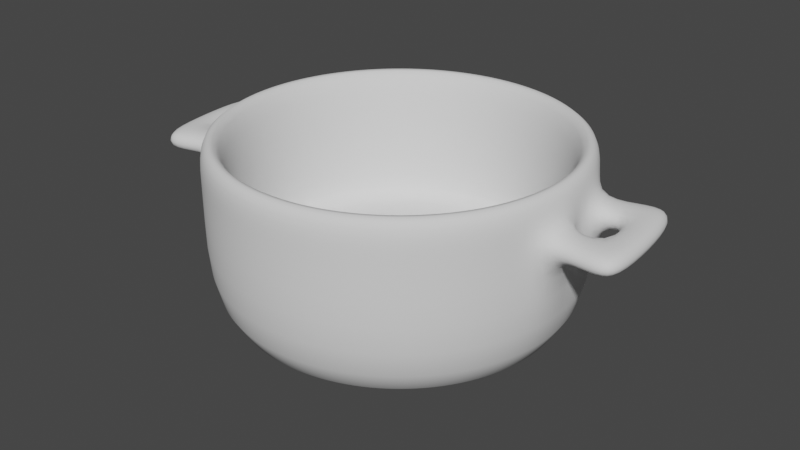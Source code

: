# Source: pot.blend  (saved by Blender 2.92.15; exported with 4.5.12 LTS)
import bpy
from mathutils import Matrix  # noqa: F401  (used for matrix-valued properties, if any)

bpy.ops.wm.read_factory_settings(use_empty=True)
scene = bpy.context.scene
scene.name = 'Scene'

# ---- collections
col_collection = bpy.data.collections.new('Collection'); scene.collection.children.link(col_collection)

# ---- world
world_world = bpy.data.worlds.new('World'); scene.world = world_world
world_world.use_nodes = True; world_world.node_tree.nodes.clear()
_N = world_world.node_tree.nodes; _L = world_world.node_tree.links
n0 = _N.new('ShaderNodeOutputWorld'); n0.name = 'World Output'; n0.location = (300, 300)
n1 = _N.new('ShaderNodeBackground'); n1.name = 'Background'; n1.location = (10, 300)
n1.inputs[0].default_value = (0.05088, 0.05088, 0.05088, 1.0)
_L.new(n1.outputs[0], n0.inputs[0])
n0.is_active_output = True
world_world.color = (0.05088, 0.05088, 0.05088)
world_world.use_sun_shadow = False
world_world.sun_shadow_jitter_overblur = 0.0

# ---- meshes
me_cylinder = bpy.data.meshes.new('Cylinder')
me_cylinder.from_pydata([(0.0, 1.0, -0.5391), (0.0, 1.0, 0.5391), (0.1951, 0.9808, -0.5391), (0.1951, 0.9808, 0.5391), (0.3827, 0.9239, -0.5391), (0.3827, 0.9239, 0.5391), (0.5556, 0.8315, -0.5391), (0.5556, 0.8315, 0.5391), (0.7071, 0.7071, -0.5391), (0.7071, 0.7071, 0.5391), (0.8315, 0.5556, -0.5391), (0.8315, 0.5556, 0.5391), (0.9239, 0.3827, -0.5391), (0.9239, 0.3827, 0.5391), (0.9808, 0.1951, -0.5391), (0.9808, 0.1951, 0.5391), (1.0, 7.55e-08, -0.5391), (1.0, 7.55e-08, 0.5391), (0.9808, -0.1951, -0.5391), (0.9808, -0.1951, 0.5391), (0.9239, -0.3827, -0.5391), (0.9239, -0.3827, 0.5391), (0.8315, -0.5556, -0.5391), (0.8315, -0.5556, 0.5391), (0.7071, -0.7071, -0.5391), (0.7071, -0.7071, 0.5391), (0.5556, -0.8315, -0.5391), (0.5556, -0.8315, 0.5391), (0.3827, -0.9239, -0.5391), (0.3827, -0.9239, 0.5391), (0.1951, -0.9808, -0.5391), (0.1951, -0.9808, 0.5391), (-3.258e-07, -1.0, -0.5391), (-3.258e-07, -1.0, 0.5391), (-0.1951, -0.9808, -0.5391), (-0.1951, -0.9808, 0.5391), (-0.3827, -0.9239, -0.5391), (-0.3827, -0.9239, 0.5391), (-0.5556, -0.8315, -0.5391), (-0.5556, -0.8315, 0.5391), (-0.7071, -0.7071, -0.5391), (-0.7071, -0.7071, 0.5391), (-0.8315, -0.5556, -0.5391), (-0.8315, -0.5556, 0.5391), (-0.9239, -0.3827, -0.5391), (-0.9239, -0.3827, 0.5391), (-0.9808, -0.1951, -0.5391), (-0.9808, -0.1951, 0.5391), (-1.0, 9.656e-07, -0.5391), (-1.0, 9.656e-07, 0.5391), (-0.9808, 0.1951, -0.5391), (-0.9808, 0.1951, 0.5391), (-0.9239, 0.3827, -0.5391), (-0.9239, 0.3827, 0.5391), (-0.8315, 0.5556, -0.5391), (-0.8315, 0.5556, 0.5391), (-0.7071, 0.7071, -0.5391), (-0.7071, 0.7071, 0.5391), (-0.5556, 0.8315, -0.5391), (-0.5556, 0.8315, 0.5391), (-0.3827, 0.9239, -0.5391), (-0.3827, 0.9239, 0.5391), (-0.1951, 0.9808, -0.5391), (-0.1951, 0.9808, 0.5391), (0.1677, 0.8432, 0.5391), (1.36e-08, 0.8598, 0.5391), (0.329, 0.7943, 0.5391), (0.4777, 0.7149, 0.5391), (0.6079, 0.6079, 0.5391), (0.7149, 0.4777, 0.5391), (0.7943, 0.329, 0.5391), (0.8432, 0.1677, 0.5391), (0.8598, 1.039e-07, 0.5391), (0.8432, -0.1677, 0.5391), (0.7943, -0.329, 0.5391), (0.7149, -0.4777, 0.5391), (0.6079, -0.6079, 0.5391), (0.4777, -0.7149, 0.5391), (0.329, -0.7943, 0.5391), (0.1677, -0.8432, 0.5391), (-2.665e-07, -0.8598, 0.5391), (-0.1677, -0.8432, 0.5391), (-0.329, -0.7943, 0.5391), (-0.4777, -0.7149, 0.5391), (-0.6079, -0.6079, 0.5391), (-0.7149, -0.4777, 0.5391), (-0.7943, -0.329, 0.5391), (-0.8432, -0.1677, 0.5391), (-0.8598, 8.692e-07, 0.5391), (-0.8432, 0.1677, 0.5391), (-0.7943, 0.329, 0.5391), (-0.7149, 0.4777, 0.5391), (-0.6079, 0.6079, 0.5391), (-0.4777, 0.7149, 0.5391), (-0.329, 0.7943, 0.5391), (-0.1677, 0.8432, 0.5391), (0.1677, 0.8432, -0.2163), (2.823e-08, 0.8598, -0.2163), (0.329, 0.7943, -0.2163), (0.4777, 0.7149, -0.2163), (0.6079, 0.6079, -0.2163), (0.7149, 0.4777, -0.2163), (0.7943, 0.329, -0.2163), (0.8432, 0.1677, -0.2163), (0.8598, 1.039e-07, -0.2163), (0.8432, -0.1677, -0.2163), (0.7943, -0.329, -0.2163), (0.7149, -0.4777, -0.2163), (0.6079, -0.6079, -0.2163), (0.4777, -0.7149, -0.2163), (0.329, -0.7943, -0.2163), (0.1677, -0.8432, -0.2163), (-2.519e-07, -0.8598, -0.2163), (-0.1677, -0.8432, -0.2163), (-0.329, -0.7943, -0.2163), (-0.4777, -0.7149, -0.2163), (-0.6079, -0.6079, -0.2163), (-0.7149, -0.4777, -0.2163), (-0.7943, -0.329, -0.2163), (-0.8432, -0.1677, -0.2163), (-0.8598, 8.692e-07, -0.2163), (-0.8432, 0.1677, -0.2163), (-0.7943, 0.329, -0.2163), (-0.7149, 0.4777, -0.2163), (-0.6079, 0.6079, -0.2163), (-0.4777, 0.7149, -0.2163), (-0.329, 0.7943, -0.2163), (-0.1677, 0.8432, -0.2163), (0.1677, 0.8432, -0.2563), (2.875e-08, 0.8598, -0.2563), (0.329, 0.7943, -0.2563), (0.4777, 0.7149, -0.2563), (0.6079, 0.6079, -0.2563), (0.7149, 0.4777, -0.2563), (0.7943, 0.329, -0.2563), (0.8432, 0.1677, -0.2563), (0.8598, 1.039e-07, -0.2563), (0.8432, -0.1677, -0.2563), (0.7943, -0.329, -0.2563), (0.7149, -0.4777, -0.2563), (0.6079, -0.6079, -0.2563), (0.4777, -0.7149, -0.2563), (0.329, -0.7943, -0.2563), (0.1677, -0.8432, -0.2563), (-2.514e-07, -0.8598, -0.2563), (-0.1677, -0.8432, -0.2563), (-0.329, -0.7943, -0.2563), (-0.4777, -0.7149, -0.2563), (-0.6079, -0.6079, -0.2563), (-0.7149, -0.4777, -0.2563), (-0.7943, -0.329, -0.2563), (-0.8432, -0.1677, -0.2563), (-0.8598, 8.692e-07, -0.2563), (-0.8432, 0.1677, -0.2563), (-0.7943, 0.329, -0.2563), (-0.7149, 0.4777, -0.2563), (-0.6079, 0.6079, -0.2563), (-0.4777, 0.7149, -0.2563), (-0.329, 0.7943, -0.2563), (-0.1677, 0.8432, -0.2563), (0.0, 1.0, 0.2225), (0.0, 1.0, 0.3423), (0.1951, 0.9808, 0.3423), (0.1951, 0.9808, 0.2225), (0.3827, 0.9239, 0.3423), (0.3827, 0.9239, 0.2225), (0.5556, 0.8315, 0.3423), (0.5556, 0.8315, 0.2225), (0.7071, 0.7071, 0.3423), (0.7071, 0.7071, 0.2225), (0.8315, 0.5556, 0.3423), (0.8315, 0.5556, 0.2225), (0.9239, 0.3827, 0.3423), (0.9239, 0.3827, 0.2225), (0.9808, 0.1951, 0.3423), (0.9808, 0.1951, 0.2225), (1.0, 7.55e-08, 0.3423), (1.0, 7.55e-08, 0.2225), (0.9808, -0.1951, 0.3423), (0.9808, -0.1951, 0.2225), (0.9239, -0.3827, 0.3423), (0.9239, -0.3827, 0.2225), (0.8315, -0.5556, 0.3423), (0.8315, -0.5556, 0.2225), (0.7071, -0.7071, 0.3423), (0.7071, -0.7071, 0.2225), (0.5556, -0.8315, 0.3423), (0.5556, -0.8315, 0.2225), (0.3827, -0.9239, 0.3423), (0.3827, -0.9239, 0.2225), (0.1951, -0.9808, 0.3423), (0.1951, -0.9808, 0.2225), (-3.258e-07, -1.0, 0.3423), (-3.258e-07, -1.0, 0.2225), (-0.1951, -0.9808, 0.3423), (-0.1951, -0.9808, 0.2225), (-0.3827, -0.9239, 0.3423), (-0.3827, -0.9239, 0.2225), (-0.5556, -0.8315, 0.3423), (-0.5556, -0.8315, 0.2225), (-0.7071, -0.7071, 0.3423), (-0.7071, -0.7071, 0.2225), (-0.8315, -0.5556, 0.3423), (-0.8315, -0.5556, 0.2225), (-0.9239, -0.3827, 0.3423), (-0.9239, -0.3827, 0.2225), (-0.9808, -0.1951, 0.3423), (-0.9808, -0.1951, 0.2225), (-1.0, 9.656e-07, 0.3423), (-1.0, 9.656e-07, 0.2225), (-0.9808, 0.1951, 0.3423), (-0.9808, 0.1951, 0.2225), (-0.9239, 0.3827, 0.3423), (-0.9239, 0.3827, 0.2225), (-0.8315, 0.5556, 0.3423), (-0.8315, 0.5556, 0.2225), (-0.7071, 0.7071, 0.3423), (-0.7071, 0.7071, 0.2225), (-0.5556, 0.8315, 0.3423), (-0.5556, 0.8315, 0.2225), (-0.3827, 0.9239, 0.3423), (-0.3827, 0.9239, 0.2225), (-0.1951, 0.9808, 0.3423), (-0.1951, 0.9808, 0.2225), (1.118, 0.4414, 0.3423), (1.118, 0.4414, 0.2225), (1.174, 0.2538, 0.3423), (1.174, 0.2538, 0.2225), (1.201, -0.01984, 0.3423), (1.201, -0.01984, 0.2225), (1.182, -0.2149, 0.3423), (1.182, -0.2149, 0.2225), (-1.118, -0.4414, 0.3423), (-1.118, -0.4414, 0.2225), (-1.174, -0.2538, 0.3423), (-1.174, -0.2538, 0.2225), (-1.201, 0.01984, 0.3423), (-1.201, 0.01984, 0.2225), (-1.182, 0.2149, 0.3423), (-1.182, 0.2149, 0.2225), (1.278, 0.4902, 0.3423), (1.278, 0.4902, 0.2225), (1.335, 0.3026, 0.3423), (1.335, 0.3026, 0.2225), (1.369, -0.0363, 0.3423), (1.369, -0.0363, 0.2225), (1.349, -0.2314, 0.3423), (1.349, -0.2314, 0.2225), (-1.278, -0.4902, 0.3423), (-1.278, -0.4902, 0.2225), (-1.335, -0.3026, 0.3423), (-1.335, -0.3026, 0.2225), (-1.369, 0.0363, 0.3423), (-1.369, 0.0363, 0.2225), (-1.349, 0.2314, 0.3423), (-1.349, 0.2314, 0.2225), (8.417e-08, 0.2746, -0.5391), (0.05358, 0.2693, -0.5391), (0.1051, 0.2537, -0.5391), (0.1526, 0.2283, -0.5391), (0.1942, 0.1942, -0.5391), (0.2283, 0.1526, -0.5391), (0.2537, 0.1051, -0.5391), (0.2693, 0.05358, -0.5391), (0.2746, 2.272e-07, -0.5391), (0.2693, -0.05358, -0.5391), (0.2537, -0.1051, -0.5391), (0.2283, -0.1526, -0.5391), (0.1942, -0.1942, -0.5391), (0.1526, -0.2283, -0.5391), (0.1051, -0.2537, -0.5391), (0.05358, -0.2693, -0.5391), (-5.314e-09, -0.2746, -0.5391), (-0.05358, -0.2693, -0.5391), (-0.1051, -0.2537, -0.5391), (-0.1526, -0.2283, -0.5391), (-0.1942, -0.1942, -0.5391), (-0.2283, -0.1526, -0.5391), (-0.2537, -0.1051, -0.5391), (-0.2693, -0.05358, -0.5391), (-0.2746, 4.716e-07, -0.5391), (-0.2693, 0.05358, -0.5391), (-0.2537, 0.1051, -0.5391), (-0.2283, 0.1526, -0.5391), (-0.1942, 0.1942, -0.5391), (-0.1526, 0.2283, -0.5391), (-0.1051, 0.2537, -0.5391), (-0.05358, 0.2693, -0.5391)], [], [(161, 1, 3, 162), (162, 3, 5, 164), (164, 5, 7, 166), (166, 7, 9, 168), (168, 9, 11, 170), (170, 11, 13, 172), (172, 13, 15, 174), (174, 15, 17, 176), (176, 17, 19, 178), (178, 19, 21, 180), (180, 21, 23, 182), (182, 23, 25, 184), (184, 25, 27, 186), (186, 27, 29, 188), (188, 29, 31, 190), (190, 31, 33, 192), (192, 33, 35, 194), (194, 35, 37, 196), (196, 37, 39, 198), (198, 39, 41, 200), (200, 41, 43, 202), (202, 43, 45, 204), (204, 45, 47, 206), (206, 47, 49, 208), (208, 49, 51, 210), (210, 51, 53, 212), (212, 53, 55, 214), (214, 55, 57, 216), (216, 57, 59, 218), (218, 59, 61, 220), (57, 55, 91, 92), (220, 61, 63, 222), (222, 63, 1, 161), (2, 4, 258, 257), (79, 78, 110, 111), (13, 11, 69, 70), (31, 29, 78, 79), (49, 47, 87, 88), (5, 3, 64, 66), (23, 21, 74, 75), (41, 39, 83, 84), (59, 57, 92, 93), (15, 13, 70, 71), (33, 31, 79, 80), (51, 49, 88, 89), (7, 5, 66, 67), (25, 23, 75, 76), (43, 41, 84, 85), (61, 59, 93, 94), (17, 15, 71, 72), (35, 33, 80, 81), (53, 51, 89, 90), (9, 7, 67, 68), (27, 25, 76, 77), (45, 43, 85, 86), (63, 61, 94, 95), (19, 17, 72, 73), (37, 35, 81, 82), (55, 53, 90, 91), (11, 9, 68, 69), (29, 27, 77, 78), (47, 45, 86, 87), (3, 1, 65, 64), (1, 63, 95, 65), (21, 19, 73, 74), (39, 37, 82, 83), (114, 113, 145, 146), (66, 64, 96, 98), (93, 92, 124, 125), (80, 79, 111, 112), (67, 66, 98, 99), (94, 93, 125, 126), (81, 80, 112, 113), (68, 67, 99, 100), (95, 94, 126, 127), (82, 81, 113, 114), (69, 68, 100, 101), (65, 95, 127, 97), (83, 82, 114, 115), (70, 69, 101, 102), (84, 83, 115, 116), (71, 70, 102, 103), (85, 84, 116, 117), (72, 71, 103, 104), (86, 85, 117, 118), (73, 72, 104, 105), (87, 86, 118, 119), (74, 73, 105, 106), (88, 87, 119, 120), (75, 74, 106, 107), (89, 88, 120, 121), (76, 75, 107, 108), (90, 89, 121, 122), (77, 76, 108, 109), (91, 90, 122, 123), (78, 77, 109, 110), (64, 65, 97, 96), (92, 91, 123, 124), (128, 129, 159, 158, 157, 156, 155, 154, 153, 152, 151, 150, 149, 148, 147, 146, 145, 144, 143, 142, 141, 140, 139, 138, 137, 136, 135, 134, 133, 132, 131, 130), (101, 100, 132, 133), (97, 127, 159, 129), (115, 114, 146, 147), (102, 101, 133, 134), (116, 115, 147, 148), (103, 102, 134, 135), (117, 116, 148, 149), (104, 103, 135, 136), (118, 117, 149, 150), (105, 104, 136, 137), (119, 118, 150, 151), (106, 105, 137, 138), (120, 119, 151, 152), (107, 106, 138, 139), (121, 120, 152, 153), (108, 107, 139, 140), (122, 121, 153, 154), (109, 108, 140, 141), (123, 122, 154, 155), (110, 109, 141, 142), (96, 97, 129, 128), (124, 123, 155, 156), (111, 110, 142, 143), (98, 96, 128, 130), (125, 124, 156, 157), (112, 111, 143, 144), (99, 98, 130, 131), (126, 125, 157, 158), (113, 112, 144, 145), (100, 99, 131, 132), (127, 126, 158, 159), (62, 223, 160, 0), (223, 222, 161, 160), (60, 221, 223, 62), (221, 220, 222, 223), (58, 219, 221, 60), (219, 218, 220, 221), (56, 217, 219, 58), (217, 216, 218, 219), (54, 215, 217, 56), (215, 214, 216, 217), (52, 213, 215, 54), (213, 212, 214, 215), (50, 211, 213, 52), (211, 210, 212, 213), (48, 209, 211, 50), (176, 178, 230, 228), (46, 207, 209, 48), (207, 206, 208, 209), (44, 205, 207, 46), (210, 211, 239, 238), (42, 203, 205, 44), (203, 202, 204, 205), (40, 201, 203, 42), (201, 200, 202, 203), (38, 199, 201, 40), (199, 198, 200, 201), (36, 197, 199, 38), (197, 196, 198, 199), (34, 195, 197, 36), (195, 194, 196, 197), (32, 193, 195, 34), (193, 192, 194, 195), (30, 191, 193, 32), (191, 190, 192, 193), (28, 189, 191, 30), (189, 188, 190, 191), (26, 187, 189, 28), (187, 186, 188, 189), (24, 185, 187, 26), (185, 184, 186, 187), (22, 183, 185, 24), (183, 182, 184, 185), (20, 181, 183, 22), (181, 180, 182, 183), (18, 179, 181, 20), (179, 178, 180, 181), (16, 177, 179, 18), (179, 177, 229, 231), (14, 175, 177, 16), (175, 174, 176, 177), (12, 173, 175, 14), (173, 172, 224, 225), (10, 171, 173, 12), (171, 170, 172, 173), (8, 169, 171, 10), (169, 168, 170, 171), (6, 167, 169, 8), (167, 166, 168, 169), (4, 165, 167, 6), (165, 164, 166, 167), (2, 163, 165, 4), (163, 162, 164, 165), (0, 160, 163, 2), (160, 161, 162, 163), (235, 251, 253, 237), (231, 229, 245, 247), (233, 232, 248, 249), (232, 234, 250, 248), (174, 175, 227, 226), (205, 204, 232, 233), (207, 205, 233, 235), (204, 206, 234, 232), (177, 176, 228, 229), (206, 207, 235, 234), (175, 173, 225, 227), (172, 174, 226, 224), (211, 209, 237, 239), (178, 179, 231, 230), (209, 208, 236, 237), (208, 210, 238, 236), (253, 252, 254, 255), (249, 248, 250, 251), (245, 244, 246, 247), (241, 240, 242, 243), (228, 230, 246, 244), (251, 250, 252, 253), (227, 225, 241, 243), (238, 239, 255, 254), (225, 224, 240, 241), (224, 226, 242, 240), (239, 237, 253, 255), (244, 242, 226, 228), (236, 238, 254, 252), (227, 229, 228, 226), (235, 233, 249, 251), (230, 231, 247, 246), (250, 234, 236, 252), (235, 237, 236, 234), (243, 242, 244, 245), (229, 227, 243, 245), (256, 257, 258, 259, 260, 261, 262, 263, 264, 265, 266, 267, 268, 269, 270, 271, 272, 273, 274, 275, 276, 277, 278, 279, 280, 281, 282, 283, 284, 285, 286, 287), (20, 22, 267, 266), (38, 40, 276, 275), (56, 58, 285, 284), (12, 14, 263, 262), (30, 32, 272, 271), (48, 50, 281, 280), (4, 6, 259, 258), (22, 24, 268, 267), (40, 42, 277, 276), (58, 60, 286, 285), (14, 16, 264, 263), (32, 34, 273, 272), (50, 52, 282, 281), (6, 8, 260, 259), (24, 26, 269, 268), (42, 44, 278, 277), (60, 62, 287, 286), (16, 18, 265, 264), (34, 36, 274, 273), (52, 54, 283, 282), (8, 10, 261, 260), (26, 28, 270, 269), (44, 46, 279, 278), (0, 2, 257, 256), (62, 0, 256, 287), (18, 20, 266, 265), (36, 38, 275, 274), (54, 56, 284, 283), (10, 12, 262, 261), (28, 30, 271, 270), (46, 48, 280, 279)])
me_cylinder.polygons.foreach_set('use_smooth', [True] * 262)
_uv = me_cylinder.uv_layers.new(name='UVMap')
_uv.uv.foreach_set('vector', [1.0, 0.9087, 1.0, 1.0, 0.9688, 1.0, 0.9688, 0.9087, 0.9688, 0.9087, 0.9688, 1.0, 0.9375, 1.0, 0.9375, 0.9087, 0.9375, 0.9087, 0.9375, 1.0, 0.9062, 1.0, 0.9062, 0.9087, 0.9062, 0.9087, 0.9062, 1.0, 0.875, 1.0, 0.875, 0.9087, 0.875, 0.9087, 0.875, 1.0, 0.8438, 1.0, 0.8438, 0.9087, 0.8438, 0.9087, 0.8438, 1.0, 0.8125, 1.0, 0.8125, 0.9087, 0.8125, 0.9087, 0.8125, 1.0, 0.7812, 1.0, 0.7812, 0.9087, 0.7812, 0.9087, 0.7812, 1.0, 0.75, 1.0, 0.75, 0.9087, 0.75, 0.9087, 0.75, 1.0, 0.7188, 1.0, 0.7188, 0.9087, 0.7188, 0.9087, 0.7188, 1.0, 0.6875, 1.0, 0.6875, 0.9087, 0.6875, 0.9087, 0.6875, 1.0, 0.6562, 1.0, 0.6562, 0.9087, 0.6562, 0.9087, 0.6562, 1.0, 0.625, 1.0, 0.625, 0.9087, 0.625, 0.9087, 0.625, 1.0, 0.5938, 1.0, 0.5938, 0.9087, 0.5938, 0.9087, 0.5938, 1.0, 0.5625, 1.0, 0.5625, 0.9087, 0.5625, 0.9087, 0.5625, 1.0, 0.5312, 1.0, 0.5312, 0.9087, 0.5312, 0.9087, 0.5312, 1.0, 0.5, 1.0, 0.5, 0.9087, 0.5, 0.9087, 0.5, 1.0, 0.4688, 1.0, 0.4688, 0.9087, 0.4688, 0.9087, 0.4688, 1.0, 0.4375, 1.0, 0.4375, 0.9087, 0.4375, 0.9087, 0.4375, 1.0, 0.4062, 1.0, 0.4062, 0.9087, 0.4062, 0.9087, 0.4062, 1.0, 0.375, 1.0, 0.375, 0.9087, 0.375, 0.9087, 0.375, 1.0, 0.3438, 1.0, 0.3438, 0.9087, 0.3438, 0.9087, 0.3438, 1.0, 0.3125, 1.0, 0.3125, 0.9087, 0.3125, 0.9087, 0.3125, 1.0, 0.2812, 1.0, 0.2812, 0.9087, 0.2812, 0.9087, 0.2812, 1.0, 0.25, 1.0, 0.25, 0.9087, 0.25, 0.9087, 0.25, 1.0, 0.2188, 1.0, 0.2188, 0.9087, 0.2188, 0.9087, 0.2188, 1.0, 0.1875, 1.0, 0.1875, 0.9087, 0.1875, 0.9087, 0.1875, 1.0, 0.1562, 1.0, 0.1562, 0.9087, 0.1562, 0.9087, 0.1562, 1.0, 0.125, 1.0, 0.125, 0.9087, 0.125, 0.9087, 0.125, 1.0, 0.09375, 1.0, 0.09375, 0.9087, 0.09375, 0.9087, 0.09375, 1.0, 0.0625, 1.0, 0.0625, 0.9087, 0.125, 1.0, 0.1562, 1.0, 0.1562, 1.0, 0.125, 1.0, 0.0625, 0.9087, 0.0625, 1.0, 0.03125, 1.0, 0.03125, 0.9087, 0.03125, 0.9087, 0.03125, 1.0, 0.0, 1.0, 0.0, 0.9087, 0.9688, 0.5, 0.9375, 0.5, 0.9375, 0.5, 0.9688, 0.5, 0.5312, 1.0, 0.5625, 1.0, 0.5625, 1.0, 0.5312, 1.0, 0.8125, 1.0, 0.8438, 1.0, 0.8438, 1.0, 0.8125, 1.0, 0.5312, 1.0, 0.5625, 1.0, 0.5625, 1.0, 0.5312, 1.0, 0.25, 1.0, 0.2812, 1.0, 0.2812, 1.0, 0.25, 1.0, 0.9375, 1.0, 0.9688, 1.0, 0.9688, 1.0, 0.9375, 1.0, 0.6562, 1.0, 0.6875, 1.0, 0.6875, 1.0, 0.6562, 1.0, 0.375, 1.0, 0.4062, 1.0, 0.4062, 1.0, 0.375, 1.0, 0.09375, 1.0, 0.125, 1.0, 0.125, 1.0, 0.09375, 1.0, 0.7812, 1.0, 0.8125, 1.0, 0.8125, 1.0, 0.7812, 1.0, 0.5, 1.0, 0.5312, 1.0, 0.5312, 1.0, 0.5, 1.0, 0.2188, 1.0, 0.25, 1.0, 0.25, 1.0, 0.2188, 1.0, 0.9062, 1.0, 0.9375, 1.0, 0.9375, 1.0, 0.9062, 1.0, 0.625, 1.0, 0.6562, 1.0, 0.6562, 1.0, 0.625, 1.0, 0.3438, 1.0, 0.375, 1.0, 0.375, 1.0, 0.3438, 1.0, 0.0625, 1.0, 0.09375, 1.0, 0.09375, 1.0, 0.0625, 1.0, 0.75, 1.0, 0.7812, 1.0, 0.7812, 1.0, 0.75, 1.0, 0.4688, 1.0, 0.5, 1.0, 0.5, 1.0, 0.4688, 1.0, 0.1875, 1.0, 0.2188, 1.0, 0.2188, 1.0, 0.1875, 1.0, 0.875, 1.0, 0.9062, 1.0, 0.9062, 1.0, 0.875, 1.0, 0.5938, 1.0, 0.625, 1.0, 0.625, 1.0, 0.5938, 1.0, 0.3125, 1.0, 0.3438, 1.0, 0.3438, 1.0, 0.3125, 1.0, 0.03125, 1.0, 0.0625, 1.0, 0.0625, 1.0, 0.03125, 1.0, 0.7188, 1.0, 0.75, 1.0, 0.75, 1.0, 0.7188, 1.0, 0.4375, 1.0, 0.4688, 1.0, 0.4688, 1.0, 0.4375, 1.0, 0.1562, 1.0, 0.1875, 1.0, 0.1875, 1.0, 0.1562, 1.0, 0.8438, 1.0, 0.875, 1.0, 0.875, 1.0, 0.8438, 1.0, 0.5625, 1.0, 0.5938, 1.0, 0.5938, 1.0, 0.5625, 1.0, 0.2812, 1.0, 0.3125, 1.0, 0.3125, 1.0, 0.2812, 1.0, 0.9688, 1.0, 1.0, 1.0, 1.0, 1.0, 0.9688, 1.0, 0.0, 1.0, 0.03125, 1.0, 0.03125, 1.0, 0.0, 1.0, 0.6875, 1.0, 0.7188, 1.0, 0.7188, 1.0, 0.6875, 1.0, 0.4062, 1.0, 0.4375, 1.0, 0.4375, 1.0, 0.4062, 1.0, 0.4375, 1.0, 0.4688, 1.0, 0.4688, 1.0, 0.4375, 1.0, 0.9375, 1.0, 0.9688, 1.0, 0.9688, 1.0, 0.9375, 1.0, 0.09375, 1.0, 0.125, 1.0, 0.125, 1.0, 0.09375, 1.0, 0.5, 1.0, 0.5312, 1.0, 0.5312, 1.0, 0.5, 1.0, 0.9062, 1.0, 0.9375, 1.0, 0.9375, 1.0, 0.9062, 1.0, 0.0625, 1.0, 0.09375, 1.0, 0.09375, 1.0, 0.0625, 1.0, 0.4688, 1.0, 0.5, 1.0, 0.5, 1.0, 0.4688, 1.0, 0.875, 1.0, 0.9062, 1.0, 0.9062, 1.0, 0.875, 1.0, 0.03125, 1.0, 0.0625, 1.0, 0.0625, 1.0, 0.03125, 1.0, 0.4375, 1.0, 0.4688, 1.0, 0.4688, 1.0, 0.4375, 1.0, 0.8438, 1.0, 0.875, 1.0, 0.875, 1.0, 0.8438, 1.0, 0.0, 1.0, 0.03125, 1.0, 0.03125, 1.0, 0.0, 1.0, 0.4062, 1.0, 0.4375, 1.0, 0.4375, 1.0, 0.4062, 1.0, 0.8125, 1.0, 0.8438, 1.0, 0.8438, 1.0, 0.8125, 1.0, 0.375, 1.0, 0.4062, 1.0, 0.4062, 1.0, 0.375, 1.0, 0.7812, 1.0, 0.8125, 1.0, 0.8125, 1.0, 0.7812, 1.0, 0.3438, 1.0, 0.375, 1.0, 0.375, 1.0, 0.3438, 1.0, 0.75, 1.0, 0.7812, 1.0, 0.7812, 1.0, 0.75, 1.0, 0.3125, 1.0, 0.3438, 1.0, 0.3438, 1.0, 0.3125, 1.0, 0.7188, 1.0, 0.75, 1.0, 0.75, 1.0, 0.7188, 1.0, 0.2812, 1.0, 0.3125, 1.0, 0.3125, 1.0, 0.2812, 1.0, 0.6875, 1.0, 0.7188, 1.0, 0.7188, 1.0, 0.6875, 1.0, 0.25, 1.0, 0.2812, 1.0, 0.2812, 1.0, 0.25, 1.0, 0.6562, 1.0, 0.6875, 1.0, 0.6875, 1.0, 0.6562, 1.0, 0.2188, 1.0, 0.25, 1.0, 0.25, 1.0, 0.2188, 1.0, 0.625, 1.0, 0.6562, 1.0, 0.6562, 1.0, 0.625, 1.0, 0.1875, 1.0, 0.2188, 1.0, 0.2188, 1.0, 0.1875, 1.0, 0.5938, 1.0, 0.625, 1.0, 0.625, 1.0, 0.5938, 1.0, 0.1562, 1.0, 0.1875, 1.0, 0.1875, 1.0, 0.1562, 1.0, 0.5625, 1.0, 0.5938, 1.0, 0.5938, 1.0, 0.5625, 1.0, 0.9688, 1.0, 1.0, 1.0, 1.0, 1.0, 0.9688, 1.0, 0.125, 1.0, 0.1562, 1.0, 0.1562, 1.0, 0.125, 1.0, 0.2968, 0.4854, 0.25, 0.49, 0.2032, 0.4854, 0.1582, 0.4717, 0.1167, 0.4496, 0.08029, 0.4197, 0.05045, 0.3833, 0.02827, 0.3418, 0.01461, 0.2968, 0.01, 0.25, 0.01461, 0.2032, 0.02827, 0.1582, 0.05045, 0.1167, 0.08029, 0.08029, 0.1167, 0.05045, 0.1582, 0.02827, 0.2032, 0.01461, 0.25, 0.01, 0.2968, 0.01461, 0.3418, 0.02827, 0.3833, 0.05045, 0.4197, 0.08029, 0.4496, 0.1167, 0.4717, 0.1582, 0.4854, 0.2032, 0.49, 0.25, 0.4854, 0.2968, 0.4717, 0.3418, 0.4496, 0.3833, 0.4197, 0.4197, 0.3833, 0.4496, 0.3418, 0.4717, 0.8438, 1.0, 0.875, 1.0, 0.875, 1.0, 0.8438, 1.0, 0.0, 1.0, 0.03125, 1.0, 0.03125, 1.0, 0.0, 1.0, 0.4062, 1.0, 0.4375, 1.0, 0.4375, 1.0, 0.4062, 1.0, 0.8125, 1.0, 0.8438, 1.0, 0.8438, 1.0, 0.8125, 1.0, 0.375, 1.0, 0.4062, 1.0, 0.4062, 1.0, 0.375, 1.0, 0.7812, 1.0, 0.8125, 1.0, 0.8125, 1.0, 0.7812, 1.0, 0.3438, 1.0, 0.375, 1.0, 0.375, 1.0, 0.3438, 1.0, 0.75, 1.0, 0.7812, 1.0, 0.7812, 1.0, 0.75, 1.0, 0.3125, 1.0, 0.3438, 1.0, 0.3438, 1.0, 0.3125, 1.0, 0.7188, 1.0, 0.75, 1.0, 0.75, 1.0, 0.7188, 1.0, 0.2812, 1.0, 0.3125, 1.0, 0.3125, 1.0, 0.2812, 1.0, 0.6875, 1.0, 0.7188, 1.0, 0.7188, 1.0, 0.6875, 1.0, 0.25, 1.0, 0.2812, 1.0, 0.2812, 1.0, 0.25, 1.0, 0.6562, 1.0, 0.6875, 1.0, 0.6875, 1.0, 0.6562, 1.0, 0.2188, 1.0, 0.25, 1.0, 0.25, 1.0, 0.2188, 1.0, 0.625, 1.0, 0.6562, 1.0, 0.6562, 1.0, 0.625, 1.0, 0.1875, 1.0, 0.2188, 1.0, 0.2188, 1.0, 0.1875, 1.0, 0.5938, 1.0, 0.625, 1.0, 0.625, 1.0, 0.5938, 1.0, 0.1562, 1.0, 0.1875, 1.0, 0.1875, 1.0, 0.1562, 1.0, 0.5625, 1.0, 0.5938, 1.0, 0.5938, 1.0, 0.5625, 1.0, 0.9688, 1.0, 1.0, 1.0, 1.0, 1.0, 0.9688, 1.0, 0.125, 1.0, 0.1562, 1.0, 0.1562, 1.0, 0.125, 1.0, 0.5312, 1.0, 0.5625, 1.0, 0.5625, 1.0, 0.5312, 1.0, 0.9375, 1.0, 0.9688, 1.0, 0.9688, 1.0, 0.9375, 1.0, 0.09375, 1.0, 0.125, 1.0, 0.125, 1.0, 0.09375, 1.0, 0.5, 1.0, 0.5312, 1.0, 0.5312, 1.0, 0.5, 1.0, 0.9062, 1.0, 0.9375, 1.0, 0.9375, 1.0, 0.9062, 1.0, 0.0625, 1.0, 0.09375, 1.0, 0.09375, 1.0, 0.0625, 1.0, 0.4688, 1.0, 0.5, 1.0, 0.5, 1.0, 0.4688, 1.0, 0.875, 1.0, 0.9062, 1.0, 0.9062, 1.0, 0.875, 1.0, 0.03125, 1.0, 0.0625, 1.0, 0.0625, 1.0, 0.03125, 1.0, 0.03125, 0.5, 0.03125, 0.7421, 0.0, 0.7421, 0.0, 0.5, 0.03125, 0.7421, 0.03125, 0.9087, 0.0, 0.9087, 0.0, 0.7421, 0.0625, 0.5, 0.0625, 0.7421, 0.03125, 0.7421, 0.03125, 0.5, 0.0625, 0.7421, 0.0625, 0.9087, 0.03125, 0.9087, 0.03125, 0.7421, 0.09375, 0.5, 0.09375, 0.7421, 0.0625, 0.7421, 0.0625, 0.5, 0.09375, 0.7421, 0.09375, 0.9087, 0.0625, 0.9087, 0.0625, 0.7421, 0.125, 0.5, 0.125, 0.7421, 0.09375, 0.7421, 0.09375, 0.5, 0.125, 0.7421, 0.125, 0.9087, 0.09375, 0.9087, 0.09375, 0.7421, 0.1562, 0.5, 0.1562, 0.7421, 0.125, 0.7421, 0.125, 0.5, 0.1562, 0.7421, 0.1562, 0.9087, 0.125, 0.9087, 0.125, 0.7421, 0.1875, 0.5, 0.1875, 0.7421, 0.1562, 0.7421, 0.1562, 0.5, 0.1875, 0.7421, 0.1875, 0.9087, 0.1562, 0.9087, 0.1562, 0.7421, 0.2188, 0.5, 0.2188, 0.7421, 0.1875, 0.7421, 0.1875, 0.5, 0.2188, 0.7421, 0.2188, 0.9087, 0.1875, 0.9087, 0.1875, 0.7421, 0.25, 0.5, 0.25, 0.7421, 0.2188, 0.7421, 0.2188, 0.5, 0.75, 0.9087, 0.7188, 0.9087, 0.7188, 0.9087, 0.75, 0.9087, 0.2812, 0.5, 0.2812, 0.7421, 0.25, 0.7421, 0.25, 0.5, 0.2812, 0.7421, 0.2812, 0.9087, 0.25, 0.9087, 0.25, 0.7421, 0.3125, 0.5, 0.3125, 0.7421, 0.2812, 0.7421, 0.2812, 0.5, 0.2188, 0.9087, 0.2188, 0.7421, 0.2188, 0.7421, 0.2188, 0.9087, 0.3438, 0.5, 0.3438, 0.7421, 0.3125, 0.7421, 0.3125, 0.5, 0.3438, 0.7421, 0.3438, 0.9087, 0.3125, 0.9087, 0.3125, 0.7421, 0.375, 0.5, 0.375, 0.7421, 0.3438, 0.7421, 0.3438, 0.5, 0.375, 0.7421, 0.375, 0.9087, 0.3438, 0.9087, 0.3438, 0.7421, 0.4062, 0.5, 0.4062, 0.7421, 0.375, 0.7421, 0.375, 0.5, 0.4062, 0.7421, 0.4062, 0.9087, 0.375, 0.9087, 0.375, 0.7421, 0.4375, 0.5, 0.4375, 0.7421, 0.4062, 0.7421, 0.4062, 0.5, 0.4375, 0.7421, 0.4375, 0.9087, 0.4062, 0.9087, 0.4062, 0.7421, 0.4688, 0.5, 0.4688, 0.7421, 0.4375, 0.7421, 0.4375, 0.5, 0.4688, 0.7421, 0.4688, 0.9087, 0.4375, 0.9087, 0.4375, 0.7421, 0.5, 0.5, 0.5, 0.7421, 0.4688, 0.7421, 0.4688, 0.5, 0.5, 0.7421, 0.5, 0.9087, 0.4688, 0.9087, 0.4688, 0.7421, 0.5312, 0.5, 0.5312, 0.7421, 0.5, 0.7421, 0.5, 0.5, 0.5312, 0.7421, 0.5312, 0.9087, 0.5, 0.9087, 0.5, 0.7421, 0.5625, 0.5, 0.5625, 0.7421, 0.5312, 0.7421, 0.5312, 0.5, 0.5625, 0.7421, 0.5625, 0.9087, 0.5312, 0.9087, 0.5312, 0.7421, 0.5938, 0.5, 0.5938, 0.7421, 0.5625, 0.7421, 0.5625, 0.5, 0.5938, 0.7421, 0.5938, 0.9087, 0.5625, 0.9087, 0.5625, 0.7421, 0.625, 0.5, 0.625, 0.7421, 0.5938, 0.7421, 0.5938, 0.5, 0.625, 0.7421, 0.625, 0.9087, 0.5938, 0.9087, 0.5938, 0.7421, 0.6562, 0.5, 0.6562, 0.7421, 0.625, 0.7421, 0.625, 0.5, 0.6562, 0.7421, 0.6562, 0.9087, 0.625, 0.9087, 0.625, 0.7421, 0.6875, 0.5, 0.6875, 0.7421, 0.6562, 0.7421, 0.6562, 0.5, 0.6875, 0.7421, 0.6875, 0.9087, 0.6562, 0.9087, 0.6562, 0.7421, 0.7188, 0.5, 0.7188, 0.7421, 0.6875, 0.7421, 0.6875, 0.5, 0.7188, 0.7421, 0.7188, 0.9087, 0.6875, 0.9087, 0.6875, 0.7421, 0.75, 0.5, 0.75, 0.7421, 0.7188, 0.7421, 0.7188, 0.5, 0.7188, 0.7421, 0.75, 0.7421, 0.75, 0.7421, 0.7188, 0.7421, 0.7812, 0.5, 0.7812, 0.7421, 0.75, 0.7421, 0.75, 0.5, 0.7812, 0.7421, 0.7812, 0.9087, 0.75, 0.9087, 0.75, 0.7421, 0.8125, 0.5, 0.8125, 0.7421, 0.7812, 0.7421, 0.7812, 0.5, 0.8125, 0.7421, 0.8125, 0.9087, 0.8125, 0.9087, 0.8125, 0.7421, 0.8438, 0.5, 0.8438, 0.7421, 0.8125, 0.7421, 0.8125, 0.5, 0.8438, 0.7421, 0.8438, 0.9087, 0.8125, 0.9087, 0.8125, 0.7421, 0.875, 0.5, 0.875, 0.7421, 0.8438, 0.7421, 0.8438, 0.5, 0.875, 0.7421, 0.875, 0.9087, 0.8438, 0.9087, 0.8438, 0.7421, 0.9062, 0.5, 0.9062, 0.7421, 0.875, 0.7421, 0.875, 0.5, 0.9062, 0.7421, 0.9062, 0.9087, 0.875, 0.9087, 0.875, 0.7421, 0.9375, 0.5, 0.9375, 0.7421, 0.9062, 0.7421, 0.9062, 0.5, 0.9375, 0.7421, 0.9375, 0.9087, 0.9062, 0.9087, 0.9062, 0.7421, 0.9688, 0.5, 0.9688, 0.7421, 0.9375, 0.7421, 0.9375, 0.5, 0.9688, 0.7421, 0.9688, 0.9087, 0.9375, 0.9087, 0.9375, 0.7421, 1.0, 0.5, 1.0, 0.7421, 0.9688, 0.7421, 0.9688, 0.5, 1.0, 0.7421, 1.0, 0.9087, 0.9688, 0.9087, 0.9688, 0.7421, 0.2812, 0.7421, 0.2812, 0.7421, 0.25, 0.7421, 0.25, 0.7421, 0.7188, 0.7421, 0.75, 0.7421, 0.75, 0.7421, 0.7188, 0.7421, 0.3125, 0.7421, 0.3125, 0.9087, 0.3125, 0.9087, 0.3125, 0.7421, 0.3125, 0.9087, 0.2812, 0.9087, 0.2812, 0.9087, 0.3125, 0.9087, 0.7812, 0.9087, 0.7812, 0.7421, 0.7812, 0.7421, 0.7812, 0.9087, 0.3125, 0.7421, 0.3125, 0.9087, 0.3125, 0.9087, 0.3125, 0.7421, 0.2812, 0.7421, 0.3125, 0.7421, 0.3125, 0.7421, 0.2812, 0.7421, 0.3125, 0.9087, 0.2812, 0.9087, 0.2812, 0.9087, 0.3125, 0.9087, 0.75, 0.7421, 0.75, 0.9087, 0.75, 0.9087, 0.75, 0.7421, 0.2812, 0.9087, 0.2812, 0.7421, 0.2812, 0.7421, 0.2812, 0.9087, 0.7812, 0.7421, 0.8125, 0.7421, 0.8125, 0.7421, 0.7812, 0.7421, 0.8125, 0.9087, 0.7812, 0.9087, 0.7812, 0.9087, 0.8125, 0.9087, 0.2188, 0.7421, 0.25, 0.7421, 0.25, 0.7421, 0.2188, 0.7421, 0.7188, 0.9087, 0.7188, 0.7421, 0.7188, 0.7421, 0.7188, 0.9087, 0.25, 0.7421, 0.25, 0.9087, 0.25, 0.9087, 0.25, 0.7421, 0.25, 0.9087, 0.2188, 0.9087, 0.2188, 0.9087, 0.25, 0.9087, 0.25, 0.7421, 0.25, 0.9087, 0.2188, 0.9087, 0.2188, 0.7421, 0.3125, 0.7421, 0.3125, 0.9087, 0.2812, 0.9087, 0.2812, 0.7421, 0.75, 0.7421, 0.75, 0.9087, 0.7188, 0.9087, 0.7188, 0.7421, 0.8125, 0.7421, 0.8125, 0.9087, 0.7812, 0.9087, 0.7812, 0.7421, 0.75, 0.9087, 0.7188, 0.9087, 0.7188, 0.9087, 0.75, 0.9087, 0.2812, 0.7421, 0.2812, 0.9087, 0.25, 0.9087, 0.25, 0.7421, 0.7812, 0.7421, 0.8125, 0.7421, 0.8125, 0.7421, 0.7812, 0.7421, 0.2188, 0.9087, 0.2188, 0.7421, 0.2188, 0.7421, 0.2188, 0.9087, 0.8125, 0.7421, 0.8125, 0.9087, 0.8125, 0.9087, 0.8125, 0.7421, 0.8125, 0.9087, 0.7812, 0.9087, 0.7812, 0.9087, 0.8125, 0.9087, 0.2188, 0.7421, 0.25, 0.7421, 0.25, 0.7421, 0.2188, 0.7421, 0.75, 0.9087, 0.7812, 0.9087, 0.7812, 0.9087, 0.75, 0.9087, 0.25, 0.9087, 0.2188, 0.9087, 0.2188, 0.9087, 0.25, 0.9087, 0.7812, 0.7421, 0.75, 0.7421, 0.75, 0.9087, 0.7812, 0.9087, 0.2812, 0.7421, 0.3125, 0.7421, 0.3125, 0.7421, 0.2812, 0.7421, 0.7188, 0.9087, 0.7188, 0.7421, 0.7188, 0.7421, 0.7188, 0.9087, 0.2812, 0.9087, 0.2812, 0.9087, 0.25, 0.9087, 0.25, 0.9087, 0.2812, 0.7421, 0.25, 0.7421, 0.25, 0.9087, 0.2812, 0.9087, 0.7812, 0.7421, 0.7812, 0.9087, 0.75, 0.9087, 0.75, 0.7421, 0.75, 0.7421, 0.7812, 0.7421, 0.7812, 0.7421, 0.75, 0.7421, 0.75, 0.49, 0.7968, 0.4854, 0.8418, 0.4717, 0.8833, 0.4496, 0.9197, 0.4197, 0.9496, 0.3833, 0.9717, 0.3418, 0.9854, 0.2968, 0.99, 0.25, 0.9854, 0.2032, 0.9717, 0.1582, 0.9496, 0.1167, 0.9197, 0.08029, 0.8833, 0.05045, 0.8418, 0.02827, 0.7968, 0.01461, 0.75, 0.01, 0.7032, 0.01461, 0.6582, 0.02827, 0.6167, 0.05045, 0.5803, 0.08029, 0.5504, 0.1167, 0.5283, 0.1582, 0.5146, 0.2032, 0.51, 0.25, 0.5146, 0.2968, 0.5283, 0.3418, 0.5504, 0.3833, 0.5803, 0.4197, 0.6167, 0.4496, 0.6582, 0.4717, 0.7032, 0.4854, 0.6875, 0.5, 0.6562, 0.5, 0.6562, 0.5, 0.6875, 0.5, 0.4062, 0.5, 0.375, 0.5, 0.375, 0.5, 0.4062, 0.5, 0.125, 0.5, 0.09375, 0.5, 0.09375, 0.5, 0.125, 0.5, 0.8125, 0.5, 0.7812, 0.5, 0.7812, 0.5, 0.8125, 0.5, 0.5312, 0.5, 0.5, 0.5, 0.5, 0.5, 0.5312, 0.5, 0.25, 0.5, 0.2188, 0.5, 0.2188, 0.5, 0.25, 0.5, 0.9375, 0.5, 0.9062, 0.5, 0.9062, 0.5, 0.9375, 0.5, 0.6562, 0.5, 0.625, 0.5, 0.625, 0.5, 0.6562, 0.5, 0.375, 0.5, 0.3438, 0.5, 0.3438, 0.5, 0.375, 0.5, 0.09375, 0.5, 0.0625, 0.5, 0.0625, 0.5, 0.09375, 0.5, 0.7812, 0.5, 0.75, 0.5, 0.75, 0.5, 0.7812, 0.5, 0.5, 0.5, 0.4688, 0.5, 0.4688, 0.5, 0.5, 0.5, 0.2188, 0.5, 0.1875, 0.5, 0.1875, 0.5, 0.2188, 0.5, 0.9062, 0.5, 0.875, 0.5, 0.875, 0.5, 0.9062, 0.5, 0.625, 0.5, 0.5938, 0.5, 0.5938, 0.5, 0.625, 0.5, 0.3438, 0.5, 0.3125, 0.5, 0.3125, 0.5, 0.3438, 0.5, 0.0625, 0.5, 0.03125, 0.5, 0.03125, 0.5, 0.0625, 0.5, 0.75, 0.5, 0.7188, 0.5, 0.7188, 0.5, 0.75, 0.5, 0.4688, 0.5, 0.4375, 0.5, 0.4375, 0.5, 0.4688, 0.5, 0.1875, 0.5, 0.1562, 0.5, 0.1562, 0.5, 0.1875, 0.5, 0.875, 0.5, 0.8438, 0.5, 0.8438, 0.5, 0.875, 0.5, 0.5938, 0.5, 0.5625, 0.5, 0.5625, 0.5, 0.5938, 0.5, 0.3125, 0.5, 0.2812, 0.5, 0.2812, 0.5, 0.3125, 0.5, 1.0, 0.5, 0.9688, 0.5, 0.9688, 0.5, 1.0, 0.5, 0.03125, 0.5, 0.0, 0.5, 0.0, 0.5, 0.03125, 0.5, 0.7188, 0.5, 0.6875, 0.5, 0.6875, 0.5, 0.7188, 0.5, 0.4375, 0.5, 0.4062, 0.5, 0.4062, 0.5, 0.4375, 0.5, 0.1562, 0.5, 0.125, 0.5, 0.125, 0.5, 0.1562, 0.5, 0.8438, 0.5, 0.8125, 0.5, 0.8125, 0.5, 0.8438, 0.5, 0.5625, 0.5, 0.5312, 0.5, 0.5312, 0.5, 0.5625, 0.5, 0.2812, 0.5, 0.25, 0.5, 0.25, 0.5, 0.2812, 0.5])
me_cylinder.use_remesh_fix_poles = True
me_cylinder.use_remesh_preserve_attributes = False
me_cylinder.use_mirror_vertex_groups = False
me_cylinder.update()

# ---- objects
ob_cylinder = bpy.data.objects.new('Cylinder', me_cylinder)

# ---- transforms, parenting, visibility, modifiers, constraints
ob_cylinder.location = (0.0, 0.0, 0.0)
ob_cylinder.scale = (2.277, 2.277, 2.277)
ob_cylinder.lineart.crease_threshold = 0.0
_m = ob_cylinder.modifiers.new('Subdivision', 'SUBSURF')
_m.uv_smooth = 'PRESERVE_CORNERS'
_m.levels = 2

# ---- collection membership
col_collection.objects.link(ob_cylinder)

# ---- scene / render settings (as saved in the file)
scene.frame_start = 1; scene.frame_end = 250; scene.frame_set(1)
scene.render.engine = 'BLENDER_EEVEE_NEXT'
scene.cycles.use_denoising = False
scene.cycles.samples = 128
scene.cycles.sampling_pattern = 'TABULATED_SOBOL'
scene.cycles.use_adaptive_sampling = False
scene.cycles.use_light_tree = False
scene.view_settings.view_transform = 'Filmic'
bpy.context.view_layer.update()

# ---- added for rendering (the .blend has no active camera and no usable light): camera, sun
cam_auto = bpy.data.cameras.new('AutoCamera')
cam_auto.lens = 50.0
cam_auto.sensor_width = 36.0
cam_auto.clip_end = 1000.0
ob_auto_camera = bpy.data.objects.new('AutoCamera', cam_auto)
scene.collection.objects.link(ob_auto_camera)
ob_auto_camera.location = (7.49307, -8.99169, 5.99446)
ob_auto_camera.rotation_euler = (1.09748, -7.21219e-08, 0.694738)
scene.camera = ob_auto_camera
light_auto_sun = bpy.data.lights.new('AutoSun', 'SUN')
light_auto_sun.energy = 3.0
light_auto_sun.angle = 0.0523599
ob_auto_sun = bpy.data.objects.new('AutoSun', light_auto_sun)
scene.collection.objects.link(ob_auto_sun)
ob_auto_sun.rotation_euler = (0.872665, 0.174533, 0.523599)
bpy.context.view_layer.update()
